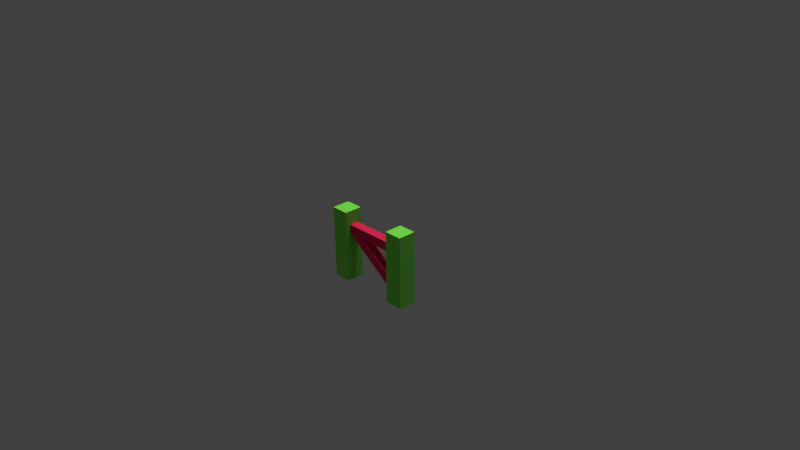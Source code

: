 # Source: fence_gate.blend  (saved by Blender 2.76.0; exported with 4.5.12 LTS)
import bpy
from mathutils import Matrix  # noqa: F401  (used for matrix-valued properties, if any)

bpy.ops.wm.read_factory_settings(use_empty=True)
scene = bpy.context.scene
scene.name = 'Scene'

# ---- collections
col_collection_1 = bpy.data.collections.new('Collection 1'); scene.collection.children.link(col_collection_1)

# ---- materials (node trees are filled in below, after node groups)
mat_granite = bpy.data.materials.new('granite')
mat_granite.alpha_threshold = 0.0
mat_granite.use_transparent_shadow = False
mat_granite.preview_render_type = 'CUBE'
mat_granite.diffuse_color = (0.2019, 0.8, 0.08516, 1.0)
mat_granite.roughness = 0.5
mat_wood = bpy.data.materials.new('wood')
mat_wood.alpha_threshold = 0.0
mat_wood.use_transparent_shadow = False
mat_wood.preview_render_type = 'CUBE'
mat_wood.diffuse_color = (0.8, 0.02545, 0.09268, 1.0)
mat_wood.roughness = 0.5

# ---- material node trees

# ---- world
world_world = bpy.data.worlds.new('World'); scene.world = world_world
world_world.color = (0.05088, 0.05088, 0.05088)
world_world.use_sun_shadow = False
world_world.sun_shadow_jitter_overblur = 0.0
world_world.cycles.sampling_method = 'MANUAL'
world_world.cycles.sample_map_resolution = 256

# ---- cameras
cam_camera = bpy.data.cameras.new('Camera')
cam_camera.clip_end = 100.0
cam_camera.lens = 35.0
cam_camera.sensor_width = 32.0
cam_camera.sensor_height = 18.0
cam_camera.ortho_scale = 7.314
cam_camera.dof.focus_distance = 0.0
cam_camera.dof.aperture_fstop = 128.0

# ---- lights
light_hemi_001 = bpy.data.lights.new('Hemi.001', 'SUN')
light_hemi_001.transmission_factor = 0.0
light_hemi_001.angle = 0.1993
light_hemi_001.energy = 1.0
light_hemi_001.shadow_buffer_clip_start = 0.5
light_hemi_001.shadow_soft_size = 0.1
light_hemi_001.shadow_cascade_max_distance = 1000.0
light_hemi_001.cycles.use_multiple_importance_sampling = False
light_hemi = bpy.data.lights.new('Hemi', 'SUN')
light_hemi.transmission_factor = 0.0
light_hemi.angle = 0.1993
light_hemi.energy = 1.0
light_hemi.shadow_buffer_clip_start = 0.5
light_hemi.shadow_soft_size = 0.1
light_hemi.shadow_cascade_max_distance = 1000.0
light_hemi.cycles.use_multiple_importance_sampling = False
light_lamp = bpy.data.lights.new('Lamp', 'POINT')
light_lamp.transmission_factor = 0.0
light_lamp.cutoff_distance = 30.0
light_lamp.energy = 100.0
light_lamp.shadow_buffer_clip_start = 1.001
light_lamp.shadow_soft_size = 0.1
light_lamp.shadow_maximum_resolution = 0.006
light_lamp.use_absolute_resolution = True
light_lamp.cycles.use_multiple_importance_sampling = False

# ---- meshes
me_cube_cube_001 = bpy.data.meshes.new('Cube_Cube.001')
me_cube_cube_001.from_pydata([(-0.625, 0.5001, 0.125), (-0.625, 0.5001, -0.125), (-0.625, -0.5, -0.125), (-0.625, -0.5, 0.125), (-0.375, 0.5001, -0.125), (-0.375, -0.5, -0.125), (-0.375, 0.5001, 0.125), (-0.375, -0.5, 0.125), (0.375, 0.5001, 0.125), (0.375, 0.5001, -0.125), (0.375, -0.5, -0.125), (0.375, -0.5, 0.125), (0.625, 0.5001, -0.125), (0.625, -0.5, -0.125), (0.625, 0.5001, 0.125), (0.625, -0.5, 0.125), (-0.375, 0.3125, -0.0625), (0.375, 0.3125, -0.0625), (0.375, 0.1875, -0.0625), (-0.375, 0.1875, -0.0625), (0.375, 0.3125, 0.0625), (-0.375, 0.3125, 0.0625), (-0.375, 0.1875, 0.0625), (0.375, 0.1875, 0.0625), (-0.1563, 0.1874, -0.0625), (0.3751, -0.1873, -0.0625), (0.375, -0.3437, -0.0625), (-0.3748, 0.1873, -0.0625), (0.3751, -0.1873, 0.0625), (-0.1563, 0.1874, 0.0625), (-0.3748, 0.1873, 0.0625), (0.375, -0.3437, 0.0625)], [], [(0, 1, 2, 3), (1, 4, 5, 2), (4, 6, 7, 5), (6, 0, 3, 7), (3, 2, 5, 7), (6, 4, 1, 0), (8, 9, 10, 11), (9, 12, 13, 10), (12, 14, 15, 13), (14, 8, 11, 15), (11, 10, 13, 15), (14, 12, 9, 8), (16, 17, 18, 19), (20, 21, 22, 23), (22, 19, 18, 23), (20, 17, 16, 21), (24, 25, 26, 27), (28, 29, 30, 31), (30, 27, 26, 31), (28, 25, 24, 29)])
me_cube_cube_001.polygons.foreach_set('use_smooth', [True] * 20)
me_cube_cube_001.polygons.foreach_set('material_index', [0, 0, 0, 0, 0, 0, 0, 0, 0, 0, 0, 0, 1, 1, 1, 1, 1, 1, 1, 1])
_k = set([(0, 1), (0, 3), (0, 6), (1, 2), (1, 4), (2, 3), (2, 5), (3, 7), (4, 5), (4, 6), (5, 7), (6, 7), (8, 9), (8, 11), (8, 14), (9, 10), (9, 12), (10, 11), (10, 13), (11, 15), (12, 13), (12, 14), (13, 15), (14, 15), (16, 17), (18, 19), (20, 21), (22, 23), (24, 25), (26, 27), (28, 29), (30, 31)])
me_cube_cube_001.attributes.new('sharp_edge', 'BOOLEAN', 'EDGE').data.foreach_set('value', [ (min(e.vertices), max(e.vertices)) in _k for e in me_cube_cube_001.edges])
_uv = me_cube_cube_001.uv_layers.new(name='UVMap')
_uv.uv.foreach_set('vector', [0.375, 0.0, 0.625, 0.0, 0.625, 1.0, 0.375, 1.0, 0.625, 1.0, 0.375, 1.0, 0.375, 0.0, 0.625, 0.0, 0.625, 1.0, 0.375, 1.0, 0.375, 0.0, 0.625, 0.0, 0.625, 1.0, 0.375, 1.0, 0.375, 0.0, 0.625, 0.0, 0.375, 0.25, 0.375, 0.0, 0.625, 0.0, 0.625, 0.25, 0.375, 1.0, 0.375, 0.75, 0.625, 0.75, 0.625, 1.0, 0.625, 1.0, 0.375, 1.0, 0.375, 0.0, 0.625, 0.0, 0.625, 1.0, 0.375, 1.0, 0.375, 0.0, 0.625, 0.0, 0.625, 1.0, 0.375, 1.0, 0.375, 0.0, 0.625, 0.0, 0.625, 1.0, 0.375, 1.0, 0.375, 0.0, 0.625, 0.0, 0.375, 0.25, 0.375, 0.0, 0.625, 0.0, 0.625, 0.25, 0.375, 1.0, 0.375, 0.75, 0.625, 0.75, 0.625, 1.0, 0.625, 0.3125, 1.0, 0.3125, 1.0, 0.1875, 0.625, 0.1875, 1.0, 0.8125, 0.625, 0.8125, 0.625, 0.6875, 1.0, 0.6875, 1.0, 0.1875, 1.0, 0.3125, 0.625, 0.3125, 0.625, 0.1875, 1.0, 0.8125, 1.0, 0.6875, 0.625, 0.6875, 0.625, 0.8125, 0.625, 0.3125, 1.0, 0.3125, 1.0, 0.1875, 0.625, 0.1875, 0.625, 0.3125, 1.0, 0.3125, 1.0, 0.1875, 0.625, 0.1875, 1.0, 0.1875, 1.0, 0.3125, 0.625, 0.3125, 0.625, 0.1875, 0.625, 0.8125, 0.625, 0.6875, 1.0, 0.6875, 1.0, 0.8125])
me_cube_cube_001.materials.append(mat_granite)
me_cube_cube_001.materials.append(mat_wood)
me_cube_cube_001.use_remesh_preserve_volume = False
me_cube_cube_001.use_remesh_preserve_attributes = False
me_cube_cube_001.use_mirror_vertex_groups = False
me_cube_cube_001.update()
me_cube_cube_001.normals_split_custom_set([tuple(v) for v in zip(*[iter([-1.0, 0.0, 0.0, -1.0, 0.0, 0.0, -1.0, 0.0, 0.0, -1.0, 0.0, 0.0, 0.0, 0.0, -1.0, 0.0, 0.0, -1.0, 0.0, 0.0, -1.0, 0.0, 0.0, -1.0, 1.0, 0.0, 0.0, 1.0, 0.0, 0.0, 1.0, 0.0, 0.0, 1.0, 0.0, 0.0, 0.0, 0.0, 1.0, 0.0, 0.0, 1.0, 0.0, 0.0, 1.0, 0.0, 0.0, 1.0, 0.0, -1.0, 0.0, 0.0, -1.0, 0.0, 0.0, -1.0, 0.0, 0.0, -1.0, 0.0, 0.0, 1.0, 0.0, 0.0, 1.0, 0.0, 0.0, 1.0, 0.0, 0.0, 1.0, 0.0, -1.0, 0.0, 0.0, -1.0, 0.0, 0.0, -1.0, 0.0, 0.0, -1.0, 0.0, 0.0, 0.0, 0.0, -1.0, 0.0, 0.0, -1.0, 0.0, 0.0, -1.0, 0.0, 0.0, -1.0, 1.0, 0.0, 0.0, 1.0, 0.0, 0.0, 1.0, 0.0, 0.0, 1.0, 0.0, 0.0, 0.0, 0.0, 1.0, 0.0, 0.0, 1.0, 0.0, 0.0, 1.0, 0.0, 0.0, 1.0, 0.0, -1.0, 0.0, 0.0, -1.0, 0.0, 0.0, -1.0, 0.0, 0.0, -1.0, 0.0, 0.0, 1.0, 0.0, 0.0, 1.0, 0.0, 0.0, 1.0, 0.0, 0.0, 1.0, 0.0, 0.0, 0.0, -1.0, 0.0, 0.0, -1.0, 0.0, 0.0, -1.0, 0.0, 0.0, -1.0, 0.0, 0.0, 1.0, 0.0, 0.0, 1.0, 0.0, 0.0, 1.0, 0.0, 0.0, 1.0, 0.0, -1.0, 0.0, 0.0, -1.0, 0.0, 0.0, -1.0, 0.0, 0.0, -1.0, 0.0, 0.0, 1.0, 0.0, 0.0, 1.0, 0.0, 0.0, 1.0, 0.0, 0.0, 1.0, 0.0, 3.741e-08, 0.0, -1.0, 3.741e-08, 0.0, -1.0, 3.741e-08, 0.0, -1.0, 3.741e-08, 0.0, -1.0, 3.741e-08, 0.0, 1.0, 3.741e-08, 0.0, 1.0, 3.741e-08, 0.0, 1.0, 3.741e-08, 0.0, 1.0, -0.578, -0.8161, 0.0, -0.578, -0.8161, 0.0, -0.578, -0.8161, 0.0, -0.578, -0.8161, 0.0, 0.5762, 0.8173, 0.0, 0.5762, 0.8173, 0.0, 0.5762, 0.8173, 0.0, 0.5762, 0.8173, 0.0])] * 3)])

# ---- objects
ob_hemi_001 = bpy.data.objects.new('Hemi.001', light_hemi_001)
ob_hemi = bpy.data.objects.new('Hemi', light_hemi)
ob_cube_cube_001 = bpy.data.objects.new('Cube_Cube.001', me_cube_cube_001)
ob_lamp = bpy.data.objects.new('Lamp', light_lamp)
ob_camera = bpy.data.objects.new('Camera', cam_camera)

# ---- transforms, parenting, visibility, modifiers, constraints
ob_hemi_001.location = (-1.778, 1.197, -1.676)
ob_hemi_001.lineart.crease_threshold = 0.0
ob_hemi.location = (-0.2415, -1.574, -2.116)
ob_hemi.lineart.crease_threshold = 0.0
ob_cube_cube_001.location = (0.0, 0.0, 0.0)
ob_cube_cube_001.rotation_euler = (1.571, -0.0, 0.0)
ob_cube_cube_001.lineart.crease_threshold = 0.0
ob_lamp.location = (4.076, 1.005, 5.904)
ob_lamp.rotation_euler = (0.6503, 0.05522, 1.866)
ob_lamp.lock_rotations_4d = False
ob_lamp.empty_display_type = 'ARROWS'
ob_lamp.color = (0.0, 0.0, 0.0, 0.0)
ob_lamp.lineart.crease_threshold = 0.0
ob_camera.location = (7.481, -6.508, 5.344)
ob_camera.rotation_euler = (1.109, 0.01082, 0.8149)
ob_camera.lock_rotations_4d = False
ob_camera.empty_display_type = 'ARROWS'
ob_camera.color = (0.0, 0.0, 0.0, 0.0)
ob_camera.display_type = 'WIRE'
ob_camera.lineart.crease_threshold = 0.0

# ---- collection membership
col_collection_1.objects.link(ob_hemi_001)
col_collection_1.objects.link(ob_hemi)
col_collection_1.objects.link(ob_cube_cube_001)
col_collection_1.objects.link(ob_lamp)
col_collection_1.objects.link(ob_camera)

# ---- scene / render settings (as saved in the file)
scene.camera = ob_camera
scene.frame_start = 1; scene.frame_end = 250; scene.frame_set(3)
scene.render.engine = 'BLENDER_EEVEE_NEXT'
scene.render.resolution_percentage = 50
scene.render.dither_intensity = 0.0
scene.cycles.use_denoising = False
scene.cycles.samples = 10
scene.cycles.sampling_pattern = 'TABULATED_SOBOL'
scene.cycles.light_sampling_threshold = 0.0
scene.cycles.use_adaptive_sampling = False
scene.cycles.use_light_tree = False
scene.cycles.blur_glossy = 0.0
scene.cycles.pixel_filter_type = 'GAUSSIAN'
scene.cycles.sample_clamp_indirect = 0.0
scene.view_settings.view_transform = 'Standard'
bpy.context.view_layer.update()
